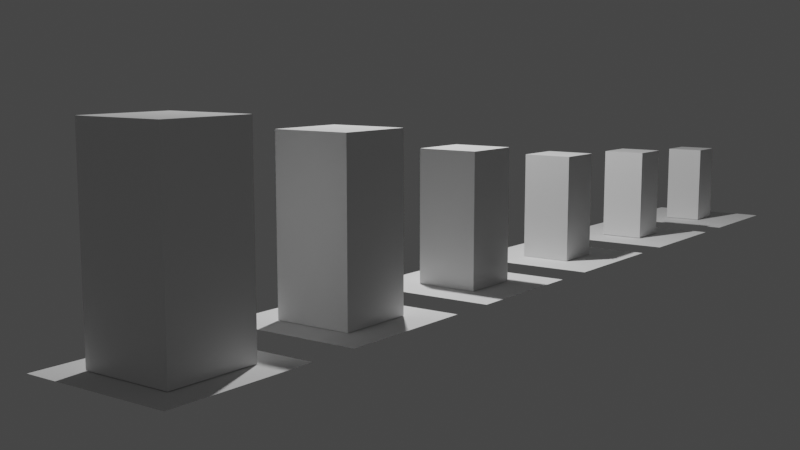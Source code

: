 # Source: chessReferenceScaling.blend  (saved by Blender 2.80.75; exported with 4.5.12 LTS)
import bpy
from mathutils import Matrix  # noqa: F401  (used for matrix-valued properties, if any)

bpy.ops.wm.read_factory_settings(use_empty=True)
scene = bpy.context.scene
scene.name = 'Scene'

# ---- collections
col_collection = bpy.data.collections.new('Collection'); scene.collection.children.link(col_collection)
col_pieces = bpy.data.collections.new('Pieces'); scene.collection.children.link(col_pieces)

# ---- materials (node trees are filled in below, after node groups)
mat_material = bpy.data.materials.new('Material')
mat_material.alpha_threshold = 0.0
mat_material.use_transparent_shadow = False
mat_material.line_color = (0.0, 0.0, 0.0, 1.0)

# ---- material node trees
mat_material.use_nodes = True; mat_material.node_tree.nodes.clear()
_N = mat_material.node_tree.nodes; _L = mat_material.node_tree.links
n0 = _N.new('ShaderNodeOutputMaterial'); n0.name = 'Material Output'; n0.location = (300, 300)
n1 = _N.new('ShaderNodeBsdfPrincipled'); n1.name = 'Principled BSDF'; n1.location = (10, 300)
n1.distribution = 'GGX'
n1.subsurface_method = 'BURLEY'
n1.inputs[2].default_value = 0.4
n1.inputs[3].default_value = 1.45
n1.inputs[27].default_value = (0.0, 0.0, 0.0, 1.0)
n1.inputs[28].default_value = 1.0
_L.new(n1.outputs[0], n0.inputs[0])
n0.is_active_output = True

# ---- world
world_world = bpy.data.worlds.new('World'); scene.world = world_world
world_world.use_nodes = True; world_world.node_tree.nodes.clear()
_N = world_world.node_tree.nodes; _L = world_world.node_tree.links
n0 = _N.new('ShaderNodeOutputWorld'); n0.name = 'World Output'; n0.location = (300, 300)
n1 = _N.new('ShaderNodeBackground'); n1.name = 'Background'; n1.location = (10, 300)
n1.inputs[0].default_value = (0.05088, 0.05088, 0.05088, 1.0)
_L.new(n1.outputs[0], n0.inputs[0])
n0.is_active_output = True
world_world.color = (0.05088, 0.05088, 0.05088)
world_world.use_sun_shadow = False
world_world.sun_shadow_jitter_overblur = 0.0

# ---- cameras
cam_camera = bpy.data.cameras.new('Camera')
cam_camera.clip_end = 100.0
cam_camera.ortho_scale = 7.314

# ---- lights
light_light = bpy.data.lights.new('Light', 'POINT')
light_light.transmission_factor = 0.0
light_light.energy = 1000.0
light_light.shadow_soft_size = 0.1
light_light.shadow_maximum_resolution = 0.006
light_light.use_absolute_resolution = True

# ---- meshes
me_plane_001 = bpy.data.meshes.new('Plane.001')
me_plane_001.from_pydata([(-0.75, -0.75, 0.0), (0.75, -0.75, 0.0), (-0.75, 0.75, 0.0), (0.75, 0.75, 0.0)], [], [(0, 1, 3, 2)])
_uv = me_plane_001.uv_layers.new(name='UVMap')
_uv.uv.foreach_set('vector', [0.0, 0.0, 1.0, 0.0, 1.0, 1.0, 0.0, 1.0])
me_plane_001.use_remesh_preserve_volume = False
me_plane_001.use_remesh_preserve_attributes = False
me_plane_001.use_mirror_vertex_groups = False
me_plane_001.update()
me_plane_002 = bpy.data.meshes.new('Plane.002')
me_plane_002.from_pydata([(-0.75, -0.75, 0.0), (0.75, -0.75, 0.0), (-0.75, 0.75, 0.0), (0.75, 0.75, 0.0)], [], [(0, 1, 3, 2)])
_uv = me_plane_002.uv_layers.new(name='UVMap')
_uv.uv.foreach_set('vector', [0.0, 0.0, 1.0, 0.0, 1.0, 1.0, 0.0, 1.0])
me_plane_002.use_remesh_preserve_volume = False
me_plane_002.use_remesh_preserve_attributes = False
me_plane_002.use_mirror_vertex_groups = False
me_plane_002.update()
me_plane_003 = bpy.data.meshes.new('Plane.003')
me_plane_003.from_pydata([(-0.75, -0.75, 0.0), (0.75, -0.75, 0.0), (-0.75, 0.75, 0.0), (0.75, 0.75, 0.0)], [], [(0, 1, 3, 2)])
_uv = me_plane_003.uv_layers.new(name='UVMap')
_uv.uv.foreach_set('vector', [0.0, 0.0, 1.0, 0.0, 1.0, 1.0, 0.0, 1.0])
me_plane_003.use_remesh_preserve_volume = False
me_plane_003.use_remesh_preserve_attributes = False
me_plane_003.use_mirror_vertex_groups = False
me_plane_003.update()
me_plane_004 = bpy.data.meshes.new('Plane.004')
me_plane_004.from_pydata([(-0.75, -0.75, 0.0), (0.75, -0.75, 0.0), (-0.75, 0.75, 0.0), (0.75, 0.75, 0.0)], [], [(0, 1, 3, 2)])
_uv = me_plane_004.uv_layers.new(name='UVMap')
_uv.uv.foreach_set('vector', [0.0, 0.0, 1.0, 0.0, 1.0, 1.0, 0.0, 1.0])
me_plane_004.use_remesh_preserve_volume = False
me_plane_004.use_remesh_preserve_attributes = False
me_plane_004.use_mirror_vertex_groups = False
me_plane_004.update()
me_plane_005 = bpy.data.meshes.new('Plane.005')
me_plane_005.from_pydata([(-0.75, -0.75, 0.0), (0.75, -0.75, 0.0), (-0.75, 0.75, 0.0), (0.75, 0.75, 0.0)], [], [(0, 1, 3, 2)])
_uv = me_plane_005.uv_layers.new(name='UVMap')
_uv.uv.foreach_set('vector', [0.0, 0.0, 1.0, 0.0, 1.0, 1.0, 0.0, 1.0])
me_plane_005.use_remesh_preserve_volume = False
me_plane_005.use_remesh_preserve_attributes = False
me_plane_005.use_mirror_vertex_groups = False
me_plane_005.update()
me_plane_006 = bpy.data.meshes.new('Plane.006')
me_plane_006.from_pydata([(-0.75, -0.75, 0.0), (0.75, -0.75, 0.0), (-0.75, 0.75, 0.0), (0.75, 0.75, 0.0)], [], [(0, 1, 3, 2)])
_uv = me_plane_006.uv_layers.new(name='UVMap')
_uv.uv.foreach_set('vector', [0.0, 0.0, 1.0, 0.0, 1.0, 1.0, 0.0, 1.0])
me_plane_006.use_remesh_preserve_volume = False
me_plane_006.use_remesh_preserve_attributes = False
me_plane_006.use_mirror_vertex_groups = False
me_plane_006.update()
me_cube_003 = bpy.data.meshes.new('Cube.003')
me_cube_003.from_pydata([(1.0, 1.0, 1.0), (1.0, 1.0, -1.0), (1.0, -1.0, 1.0), (1.0, -1.0, -1.0), (-1.0, 1.0, 1.0), (-1.0, 1.0, -1.0), (-1.0, -1.0, 1.0), (-1.0, -1.0, -1.0)], [], [(0, 4, 6, 2), (3, 2, 6, 7), (7, 6, 4, 5), (5, 1, 3, 7), (1, 0, 2, 3), (5, 4, 0, 1)])
_uv = me_cube_003.uv_layers.new(name='UVMap')
_uv.uv.foreach_set('vector', [0.375, 0.0, 0.625, 0.0, 0.625, 0.25, 0.375, 0.25, 0.375, 0.25, 0.625, 0.25, 0.625, 0.5, 0.375, 0.5, 0.375, 0.5, 0.625, 0.5, 0.625, 0.75, 0.375, 0.75, 0.375, 0.75, 0.625, 0.75, 0.625, 1.0, 0.375, 1.0, 0.125, 0.5, 0.375, 0.5, 0.375, 0.75, 0.125, 0.75, 0.625, 0.5, 0.875, 0.5, 0.875, 0.75, 0.625, 0.75])
me_cube_003.materials.append(mat_material)
me_cube_003.use_remesh_preserve_volume = False
me_cube_003.use_remesh_preserve_attributes = False
me_cube_003.use_mirror_vertex_groups = False
me_cube_003.update()
me_cube = bpy.data.meshes.new('Cube')
me_cube.from_pydata([(1.0, 1.0, 1.0), (1.0, 1.0, -1.0), (1.0, -1.0, 1.0), (1.0, -1.0, -1.0), (-1.0, 1.0, 1.0), (-1.0, 1.0, -1.0), (-1.0, -1.0, 1.0), (-1.0, -1.0, -1.0)], [], [(0, 4, 6, 2), (3, 2, 6, 7), (7, 6, 4, 5), (5, 1, 3, 7), (1, 0, 2, 3), (5, 4, 0, 1)])
_uv = me_cube.uv_layers.new(name='UVMap')
_uv.uv.foreach_set('vector', [0.375, 0.0, 0.625, 0.0, 0.625, 0.25, 0.375, 0.25, 0.375, 0.25, 0.625, 0.25, 0.625, 0.5, 0.375, 0.5, 0.375, 0.5, 0.625, 0.5, 0.625, 0.75, 0.375, 0.75, 0.375, 0.75, 0.625, 0.75, 0.625, 1.0, 0.375, 1.0, 0.125, 0.5, 0.375, 0.5, 0.375, 0.75, 0.125, 0.75, 0.625, 0.5, 0.875, 0.5, 0.875, 0.75, 0.625, 0.75])
me_cube.materials.append(mat_material)
me_cube.use_remesh_preserve_volume = False
me_cube.use_remesh_preserve_attributes = False
me_cube.use_mirror_vertex_groups = False
me_cube.update()
me_cube_004 = bpy.data.meshes.new('Cube.004')
me_cube_004.from_pydata([(1.0, 1.0, 1.0), (1.0, 1.0, -1.0), (1.0, -1.0, 1.0), (1.0, -1.0, -1.0), (-1.0, 1.0, 1.0), (-1.0, 1.0, -1.0), (-1.0, -1.0, 1.0), (-1.0, -1.0, -1.0)], [], [(0, 4, 6, 2), (3, 2, 6, 7), (7, 6, 4, 5), (5, 1, 3, 7), (1, 0, 2, 3), (5, 4, 0, 1)])
_uv = me_cube_004.uv_layers.new(name='UVMap')
_uv.uv.foreach_set('vector', [0.375, 0.0, 0.625, 0.0, 0.625, 0.25, 0.375, 0.25, 0.375, 0.25, 0.625, 0.25, 0.625, 0.5, 0.375, 0.5, 0.375, 0.5, 0.625, 0.5, 0.625, 0.75, 0.375, 0.75, 0.375, 0.75, 0.625, 0.75, 0.625, 1.0, 0.375, 1.0, 0.125, 0.5, 0.375, 0.5, 0.375, 0.75, 0.125, 0.75, 0.625, 0.5, 0.875, 0.5, 0.875, 0.75, 0.625, 0.75])
me_cube_004.materials.append(mat_material)
me_cube_004.use_remesh_preserve_volume = False
me_cube_004.use_remesh_preserve_attributes = False
me_cube_004.use_mirror_vertex_groups = False
me_cube_004.update()
me_cube_006 = bpy.data.meshes.new('Cube.006')
me_cube_006.from_pydata([(1.0, 1.0, 1.0), (1.0, 1.0, -1.0), (1.0, -1.0, 1.0), (1.0, -1.0, -1.0), (-1.0, 1.0, 1.0), (-1.0, 1.0, -1.0), (-1.0, -1.0, 1.0), (-1.0, -1.0, -1.0)], [], [(0, 4, 6, 2), (3, 2, 6, 7), (7, 6, 4, 5), (5, 1, 3, 7), (1, 0, 2, 3), (5, 4, 0, 1)])
_uv = me_cube_006.uv_layers.new(name='UVMap')
_uv.uv.foreach_set('vector', [0.375, 0.0, 0.625, 0.0, 0.625, 0.25, 0.375, 0.25, 0.375, 0.25, 0.625, 0.25, 0.625, 0.5, 0.375, 0.5, 0.375, 0.5, 0.625, 0.5, 0.625, 0.75, 0.375, 0.75, 0.375, 0.75, 0.625, 0.75, 0.625, 1.0, 0.375, 1.0, 0.125, 0.5, 0.375, 0.5, 0.375, 0.75, 0.125, 0.75, 0.625, 0.5, 0.875, 0.5, 0.875, 0.75, 0.625, 0.75])
me_cube_006.materials.append(mat_material)
me_cube_006.use_remesh_preserve_volume = False
me_cube_006.use_remesh_preserve_attributes = False
me_cube_006.use_mirror_vertex_groups = False
me_cube_006.update()
me_cube_002 = bpy.data.meshes.new('Cube.002')
me_cube_002.from_pydata([(1.0, 1.0, 1.0), (1.0, 1.0, -1.0), (1.0, -1.0, 1.0), (1.0, -1.0, -1.0), (-1.0, 1.0, 1.0), (-1.0, 1.0, -1.0), (-1.0, -1.0, 1.0), (-1.0, -1.0, -1.0)], [], [(0, 4, 6, 2), (3, 2, 6, 7), (7, 6, 4, 5), (5, 1, 3, 7), (1, 0, 2, 3), (5, 4, 0, 1)])
_uv = me_cube_002.uv_layers.new(name='UVMap')
_uv.uv.foreach_set('vector', [0.375, 0.0, 0.625, 0.0, 0.625, 0.25, 0.375, 0.25, 0.375, 0.25, 0.625, 0.25, 0.625, 0.5, 0.375, 0.5, 0.375, 0.5, 0.625, 0.5, 0.625, 0.75, 0.375, 0.75, 0.375, 0.75, 0.625, 0.75, 0.625, 1.0, 0.375, 1.0, 0.125, 0.5, 0.375, 0.5, 0.375, 0.75, 0.125, 0.75, 0.625, 0.5, 0.875, 0.5, 0.875, 0.75, 0.625, 0.75])
me_cube_002.materials.append(mat_material)
me_cube_002.use_remesh_preserve_volume = False
me_cube_002.use_remesh_preserve_attributes = False
me_cube_002.use_mirror_vertex_groups = False
me_cube_002.update()
me_cube_005 = bpy.data.meshes.new('Cube.005')
me_cube_005.from_pydata([(1.0, 1.0, 1.0), (1.0, 1.0, -1.0), (1.0, -1.0, 1.0), (1.0, -1.0, -1.0), (-1.0, 1.0, 1.0), (-1.0, 1.0, -1.0), (-1.0, -1.0, 1.0), (-1.0, -1.0, -1.0)], [], [(0, 4, 6, 2), (3, 2, 6, 7), (7, 6, 4, 5), (5, 1, 3, 7), (1, 0, 2, 3), (5, 4, 0, 1)])
_uv = me_cube_005.uv_layers.new(name='UVMap')
_uv.uv.foreach_set('vector', [0.375, 0.0, 0.625, 0.0, 0.625, 0.25, 0.375, 0.25, 0.375, 0.25, 0.625, 0.25, 0.625, 0.5, 0.375, 0.5, 0.375, 0.5, 0.625, 0.5, 0.625, 0.75, 0.375, 0.75, 0.375, 0.75, 0.625, 0.75, 0.625, 1.0, 0.375, 1.0, 0.125, 0.5, 0.375, 0.5, 0.375, 0.75, 0.125, 0.75, 0.625, 0.5, 0.875, 0.5, 0.875, 0.75, 0.625, 0.75])
me_cube_005.materials.append(mat_material)
me_cube_005.use_remesh_preserve_volume = False
me_cube_005.use_remesh_preserve_attributes = False
me_cube_005.use_mirror_vertex_groups = False
me_cube_005.update()

# ---- objects
ob_camera = bpy.data.objects.new('Camera', cam_camera)
ob_plane = bpy.data.objects.new('Plane', me_plane_001)
ob_plane_001 = bpy.data.objects.new('Plane.001', me_plane_002)
ob_plane_002 = bpy.data.objects.new('Plane.002', me_plane_003)
ob_plane_003 = bpy.data.objects.new('Plane.003', me_plane_004)
ob_plane_004 = bpy.data.objects.new('Plane.004', me_plane_005)
ob_plane_005 = bpy.data.objects.new('Plane.005', me_plane_006)
ob_bishop = bpy.data.objects.new('Bishop', me_cube_003)
ob_king = bpy.data.objects.new('King', me_cube)
ob_knight = bpy.data.objects.new('Knight', me_cube_004)
ob_light = bpy.data.objects.new('Light', light_light)
ob_pawn = bpy.data.objects.new('Pawn', me_cube_006)
ob_queen = bpy.data.objects.new('Queen', me_cube_002)
ob_rook = bpy.data.objects.new('Rook', me_cube_005)

# ---- transforms, parenting, visibility, modifiers, constraints
ob_camera.location = (-5.513, -6.229, 2.319)
ob_camera.rotation_euler = (1.421, 1.217e-05, -0.9325)
ob_camera.lock_rotations_4d = False
ob_camera.empty_display_type = 'ARROWS'
ob_camera.color = (0.0, 0.0, 0.0, 0.0)
ob_camera.display_type = 'WIRE'
ob_camera.lineart.crease_threshold = 0.0
ob_plane.location = (0.0, 0.0, 0.0)
ob_plane.lineart.crease_threshold = 0.0
ob_plane_001.location = (2.0, 0.0, 0.0)
ob_plane_001.lineart.crease_threshold = 0.0
ob_plane_002.location = (4.0, 0.0, 0.0)
ob_plane_002.lineart.crease_threshold = 0.0
ob_plane_003.location = (6.0, 0.0, 0.0)
ob_plane_003.lineart.crease_threshold = 0.0
ob_plane_004.location = (8.0, 0.0, 0.0)
ob_plane_004.lineart.crease_threshold = 0.0
ob_plane_005.location = (10.0, 0.0, 0.0)
ob_plane_005.lineart.crease_threshold = 0.0
ob_bishop.location = (4.0, 0.0, 0.7044)
ob_bishop.scale = (0.329, 0.329, 0.7)
ob_bishop.lock_rotations_4d = False
ob_bishop.empty_display_type = 'ARROWS'
ob_bishop.lineart.crease_threshold = 0.0
ob_king.location = (0.0, 0.0, 0.9557)
ob_king.scale = (0.45, 0.45, 0.95)
ob_king.lock_rotations_4d = False
ob_king.empty_display_type = 'ARROWS'
ob_king.lineart.crease_threshold = 0.0
ob_knight.location = (6.0, 0.0, 0.6032)
ob_knight.scale = (0.282, 0.282, 0.6)
ob_knight.lock_rotations_4d = False
ob_knight.empty_display_type = 'ARROWS'
ob_knight.lineart.crease_threshold = 0.0
ob_light.location = (4.076, 1.005, 5.409)
ob_light.rotation_euler = (0.6503, 0.05522, 1.866)
ob_light.lock_rotations_4d = False
ob_light.empty_display_type = 'ARROWS'
ob_light.color = (0.0, 0.0, 0.0, 0.0)
ob_light.lineart.crease_threshold = 0.0
ob_pawn.location = (10.0, 0.0, 0.5051)
ob_pawn.scale = (0.235, 0.235, 0.5)
ob_pawn.lock_rotations_4d = False
ob_pawn.empty_display_type = 'ARROWS'
ob_pawn.lineart.crease_threshold = 0.0
ob_queen.location = (2.0, 0.0, 0.8544)
ob_queen.scale = (0.3995, 0.3995, 0.85)
ob_queen.lock_rotations_4d = False
ob_queen.empty_display_type = 'ARROWS'
ob_queen.lineart.crease_threshold = 0.0
ob_rook.location = (8.0, 0.0, 0.5557)
ob_rook.scale = (0.2585, 0.2585, 0.55)
ob_rook.lock_rotations_4d = False
ob_rook.empty_display_type = 'ARROWS'
ob_rook.lineart.crease_threshold = 0.0

# ---- collection membership
col_collection.objects.link(ob_camera)
col_collection.objects.link(ob_plane)
col_collection.objects.link(ob_plane_001)
col_collection.objects.link(ob_plane_002)
col_collection.objects.link(ob_plane_003)
col_collection.objects.link(ob_plane_004)
col_collection.objects.link(ob_plane_005)
col_pieces.objects.link(ob_bishop)
col_pieces.objects.link(ob_king)
col_pieces.objects.link(ob_knight)
col_pieces.objects.link(ob_light)
col_pieces.objects.link(ob_pawn)
col_pieces.objects.link(ob_queen)
col_pieces.objects.link(ob_rook)

# ---- scene / render settings (as saved in the file)
scene.camera = ob_camera
scene.frame_start = 1; scene.frame_end = 250; scene.frame_set(1)
scene.render.engine = 'BLENDER_EEVEE_NEXT'
scene.cycles.use_denoising = False
scene.cycles.samples = 128
scene.cycles.sampling_pattern = 'TABULATED_SOBOL'
scene.cycles.use_adaptive_sampling = False
scene.cycles.use_light_tree = False
scene.view_settings.view_transform = 'Filmic'
bpy.context.view_layer.update()
